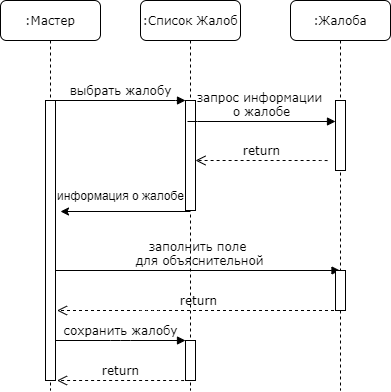

The diagram above was exported from draw.io. Its source (the exported page's mxGraphModel, read from the mxfile embedded in the PNG):
<mxGraphModel dx="1102" dy="609" grid="1" gridSize="10" guides="1" tooltips="1" connect="1" arrows="1" fold="1" page="1" pageScale="1" pageWidth="1100" pageHeight="850" background="#ffffff" math="0" shadow="0">
  <root>
    <mxCell id="0" />
    <mxCell id="1" parent="0" />
    <mxCell id="7baba1c4bc27f4b0-2" value=":Список Жалоб" style="shape=umlLifeline;perimeter=lifelinePerimeter;whiteSpace=wrap;html=1;container=1;collapsible=0;recursiveResize=0;outlineConnect=0;rounded=1;shadow=0;comic=0;labelBackgroundColor=none;strokeWidth=1;fontFamily=Verdana;fontSize=12;align=center;" parent="1" vertex="1">
      <mxGeometry x="240" y="80" width="100" height="390" as="geometry" />
    </mxCell>
    <mxCell id="7baba1c4bc27f4b0-10" value="" style="html=1;points=[];perimeter=orthogonalPerimeter;rounded=0;shadow=0;comic=0;labelBackgroundColor=none;strokeWidth=1;fontFamily=Verdana;fontSize=12;align=center;" parent="7baba1c4bc27f4b0-2" vertex="1">
      <mxGeometry x="45" y="100" width="10" height="110" as="geometry" />
    </mxCell>
    <mxCell id="P64TaBoVp5LSqMYUX3MY-31" value="" style="html=1;points=[];perimeter=orthogonalPerimeter;rounded=0;shadow=0;comic=0;labelBackgroundColor=none;strokeWidth=1;fontFamily=Verdana;fontSize=12;align=center;" parent="7baba1c4bc27f4b0-2" vertex="1">
      <mxGeometry x="45" y="340" width="10" height="40" as="geometry" />
    </mxCell>
    <mxCell id="7baba1c4bc27f4b0-8" value=":Мастер" style="shape=umlLifeline;perimeter=lifelinePerimeter;whiteSpace=wrap;html=1;container=1;collapsible=0;recursiveResize=0;outlineConnect=0;rounded=1;shadow=0;comic=0;labelBackgroundColor=none;strokeWidth=1;fontFamily=Verdana;fontSize=12;align=center;" parent="1" vertex="1">
      <mxGeometry x="100" y="80" width="100" height="390" as="geometry" />
    </mxCell>
    <mxCell id="7baba1c4bc27f4b0-9" value="" style="html=1;points=[];perimeter=orthogonalPerimeter;rounded=0;shadow=0;comic=0;labelBackgroundColor=none;strokeWidth=1;fontFamily=Verdana;fontSize=12;align=center;" parent="7baba1c4bc27f4b0-8" vertex="1">
      <mxGeometry x="45" y="100" width="10" height="280" as="geometry" />
    </mxCell>
    <mxCell id="7baba1c4bc27f4b0-11" value="выбрать жалобу" style="html=1;verticalAlign=bottom;endArrow=block;entryX=0;entryY=0;labelBackgroundColor=none;fontFamily=Verdana;fontSize=12;edgeStyle=elbowEdgeStyle;elbow=vertical;" parent="1" source="7baba1c4bc27f4b0-9" target="7baba1c4bc27f4b0-10" edge="1">
      <mxGeometry relative="1" as="geometry">
        <mxPoint x="220" y="190" as="sourcePoint" />
      </mxGeometry>
    </mxCell>
    <mxCell id="P64TaBoVp5LSqMYUX3MY-4" value="" style="endArrow=classic;html=1;" parent="1" source="7baba1c4bc27f4b0-2" edge="1">
      <mxGeometry width="50" height="50" relative="1" as="geometry">
        <mxPoint x="490" y="340" as="sourcePoint" />
        <mxPoint x="160" y="291" as="targetPoint" />
      </mxGeometry>
    </mxCell>
    <mxCell id="P64TaBoVp5LSqMYUX3MY-5" value="информация о жалобе" style="text;html=1;align=center;verticalAlign=middle;resizable=0;points=[];autosize=1;" parent="1" vertex="1">
      <mxGeometry x="150" y="265" width="140" height="20" as="geometry" />
    </mxCell>
    <mxCell id="P64TaBoVp5LSqMYUX3MY-29" value="заполнить поле&lt;br&gt;&amp;nbsp;для объяснительной" style="html=1;verticalAlign=bottom;endArrow=block;labelBackgroundColor=none;fontFamily=Verdana;fontSize=12;edgeStyle=elbowEdgeStyle;elbow=vertical;" parent="1" edge="1" target="i5qeIActlnzWYSdhATys-3">
      <mxGeometry relative="1" as="geometry">
        <mxPoint x="155" y="350" as="sourcePoint" />
        <mxPoint x="285" y="350.0000000000001" as="targetPoint" />
      </mxGeometry>
    </mxCell>
    <mxCell id="P64TaBoVp5LSqMYUX3MY-30" value="return" style="html=1;verticalAlign=bottom;endArrow=open;dashed=1;endSize=8;labelBackgroundColor=none;fontFamily=Verdana;fontSize=12;edgeStyle=elbowEdgeStyle;elbow=vertical;" parent="1" edge="1" source="i5qeIActlnzWYSdhATys-3">
      <mxGeometry relative="1" as="geometry">
        <mxPoint x="156.5" y="390" as="targetPoint" />
        <Array as="points">
          <mxPoint x="250" y="390" />
          <mxPoint x="-13.5" y="415" />
        </Array>
        <mxPoint x="283.5" y="390.20000000000005" as="sourcePoint" />
      </mxGeometry>
    </mxCell>
    <mxCell id="P64TaBoVp5LSqMYUX3MY-33" value="сохранить жалобу" style="html=1;verticalAlign=bottom;endArrow=block;entryX=0;entryY=0;labelBackgroundColor=none;fontFamily=Verdana;fontSize=12;edgeStyle=elbowEdgeStyle;elbow=vertical;" parent="1" edge="1">
      <mxGeometry relative="1" as="geometry">
        <mxPoint x="155" y="420" as="sourcePoint" />
        <mxPoint x="285" y="420.0000000000001" as="targetPoint" />
      </mxGeometry>
    </mxCell>
    <mxCell id="P64TaBoVp5LSqMYUX3MY-34" value="return" style="html=1;verticalAlign=bottom;endArrow=open;dashed=1;endSize=8;labelBackgroundColor=none;fontFamily=Verdana;fontSize=12;edgeStyle=elbowEdgeStyle;elbow=vertical;exitX=-0.3;exitY=0.84;exitDx=0;exitDy=0;exitPerimeter=0;" parent="1" edge="1">
      <mxGeometry relative="1" as="geometry">
        <mxPoint x="156.5" y="460" as="targetPoint" />
        <Array as="points">
          <mxPoint x="191.5" y="460" />
          <mxPoint x="-13.5" y="485" />
        </Array>
        <mxPoint x="283.5" y="460.20000000000005" as="sourcePoint" />
      </mxGeometry>
    </mxCell>
    <mxCell id="i5qeIActlnzWYSdhATys-3" value=":Жалоба" style="shape=umlLifeline;perimeter=lifelinePerimeter;whiteSpace=wrap;html=1;container=1;collapsible=0;recursiveResize=0;outlineConnect=0;rounded=1;shadow=0;comic=0;labelBackgroundColor=none;strokeWidth=1;fontFamily=Verdana;fontSize=12;align=center;" vertex="1" parent="1">
      <mxGeometry x="390" y="80" width="100" height="390" as="geometry" />
    </mxCell>
    <mxCell id="i5qeIActlnzWYSdhATys-4" value="" style="html=1;points=[];perimeter=orthogonalPerimeter;rounded=0;shadow=0;comic=0;labelBackgroundColor=none;strokeWidth=1;fontFamily=Verdana;fontSize=12;align=center;" vertex="1" parent="i5qeIActlnzWYSdhATys-3">
      <mxGeometry x="45" y="100" width="10" height="70" as="geometry" />
    </mxCell>
    <mxCell id="i5qeIActlnzWYSdhATys-5" value="" style="html=1;points=[];perimeter=orthogonalPerimeter;rounded=0;shadow=0;comic=0;labelBackgroundColor=none;strokeWidth=1;fontFamily=Verdana;fontSize=12;align=center;" vertex="1" parent="i5qeIActlnzWYSdhATys-3">
      <mxGeometry x="45" y="270" width="10" height="40" as="geometry" />
    </mxCell>
    <mxCell id="i5qeIActlnzWYSdhATys-7" value="запрос информации &lt;br&gt;о жалобе" style="html=1;verticalAlign=bottom;endArrow=block;labelBackgroundColor=none;fontFamily=Verdana;fontSize=12;edgeStyle=elbowEdgeStyle;elbow=vertical;exitX=0.2;exitY=0.191;exitDx=0;exitDy=0;exitPerimeter=0;" edge="1" parent="1" source="7baba1c4bc27f4b0-10" target="i5qeIActlnzWYSdhATys-4">
      <mxGeometry relative="1" as="geometry">
        <mxPoint x="300" y="200" as="sourcePoint" />
        <mxPoint x="430" y="200.0000000000001" as="targetPoint" />
      </mxGeometry>
    </mxCell>
    <mxCell id="i5qeIActlnzWYSdhATys-8" value="return" style="html=1;verticalAlign=bottom;endArrow=open;dashed=1;endSize=8;labelBackgroundColor=none;fontFamily=Verdana;fontSize=12;edgeStyle=elbowEdgeStyle;elbow=vertical;exitX=-0.3;exitY=0.84;exitDx=0;exitDy=0;exitPerimeter=0;" edge="1" parent="1" target="7baba1c4bc27f4b0-10">
      <mxGeometry relative="1" as="geometry">
        <mxPoint x="300" y="240" as="targetPoint" />
        <Array as="points">
          <mxPoint x="450" y="240" />
          <mxPoint x="130" y="265" />
        </Array>
        <mxPoint x="427" y="240.20000000000005" as="sourcePoint" />
      </mxGeometry>
    </mxCell>
  </root>
</mxGraphModel>